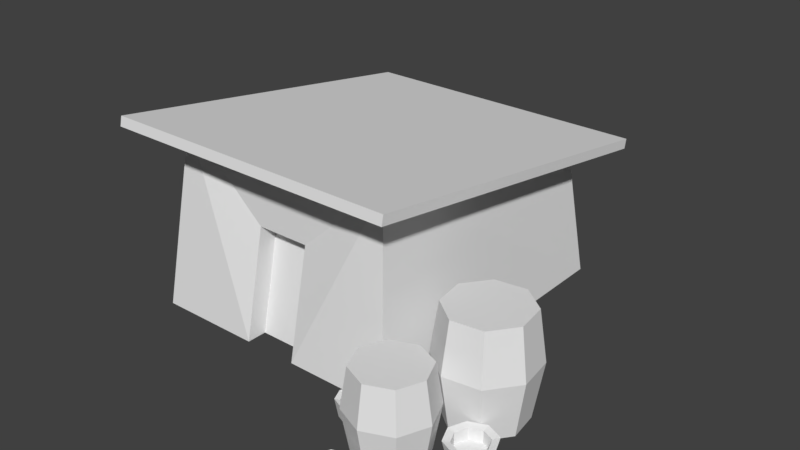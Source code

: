 # Source: CasaFuturista.blend  (saved by Blender 2.77.0; exported with 4.5.12 LTS)
import bpy
from mathutils import Matrix  # noqa: F401  (used for matrix-valued properties, if any)

bpy.ops.wm.read_factory_settings(use_empty=True)
scene = bpy.context.scene
scene.name = 'Scene'

# ---- collections
col_collection_1 = bpy.data.collections.new('Collection 1'); scene.collection.children.link(col_collection_1)

# ---- materials (node trees are filled in below, after node groups)
mat_material = bpy.data.materials.new('Material')
mat_material.alpha_threshold = 0.0
mat_material.use_transparent_shadow = False
mat_material.roughness = 0.5
mat_material.line_color = (0.0, 0.0, 0.0, 1.0)

# ---- material node trees

# ---- world
world_world = bpy.data.worlds.new('World'); scene.world = world_world
world_world.color = (0.05088, 0.05088, 0.05088)
world_world.use_sun_shadow = False
world_world.sun_shadow_jitter_overblur = 0.0
world_world.cycles.sampling_method = 'MANUAL'

# ---- meshes
me_cube = bpy.data.meshes.new('Cube')
me_cube.from_pydata([(-1.801, 2.009, -0.05857), (1.811, 2.009, -0.05857), (1.811, -2.181, -0.05857), (-1.801, -2.181, -0.05857), (-1.546, 1.844, 1.884), (1.556, 1.844, 1.884), (1.556, -1.854, 2.467), (-1.546, -1.854, 2.467), (-2.058, 2.476, 1.799), (2.068, 2.476, 1.799), (-2.058, -2.445, 2.575), (2.068, -2.445, 2.575), (0.3703, -2.181, -0.05857), (-0.3638, -2.181, -0.05857), (-0.3638, -1.862, 1.411), (0.3703, -1.862, 1.411), (0.3703, -1.907, -0.06086), (-0.3638, -1.907, -0.06086), (-0.3638, -1.589, 1.408), (0.3703, -1.589, 1.408), (2.291, -2.149, -0.1351), (2.291, -2.046, 0.4549), (2.605, -2.279, -0.1351), (2.679, -2.206, 0.4549), (2.735, -2.594, -0.1351), (2.839, -2.594, 0.4549), (2.605, -2.908, -0.1351), (2.679, -2.981, 0.4549), (2.291, -3.038, -0.1351), (2.291, -3.142, 0.4549), (1.977, -2.908, -0.1351), (1.903, -2.981, 0.4549), (1.847, -2.594, -0.1351), (1.743, -2.594, 0.4549), (1.977, -2.279, -0.1351), (1.903, -2.206, 0.4549), (2.62, -2.265, 0.9832), (2.291, -2.129, 0.9832), (2.756, -2.594, 0.9832), (2.62, -2.922, 0.9832), (2.291, -3.059, 0.9832), (1.962, -2.922, 0.9832), (1.826, -2.594, 0.9832), (1.962, -2.265, 0.9832), (1.588, -2.224, -0.1152), (1.588, -2.181, 0.1272), (1.716, -2.277, -0.1152), (1.746, -2.247, 0.1272), (1.769, -2.405, -0.1152), (1.811, -2.405, 0.1272), (1.716, -2.533, -0.1152), (1.746, -2.562, 0.1272), (1.588, -2.586, -0.1152), (1.588, -2.628, 0.1272), (1.46, -2.533, -0.1152), (1.43, -2.562, 0.1272), (1.407, -2.405, -0.1152), (1.365, -2.405, 0.1272), (1.46, -2.277, -0.1152), (1.43, -2.247, 0.1272), (1.7, -2.292, 0.1079), (1.588, -2.246, 0.1079), (1.747, -2.405, 0.1079), (1.7, -2.517, 0.1079), (1.588, -2.564, 0.1079), (1.476, -2.517, 0.1079), (1.429, -2.405, 0.1079), (1.476, -2.292, 0.1079), (1.7, -2.292, -0.05491), (1.588, -2.246, -0.05491), (1.747, -2.405, -0.05491), (1.7, -2.517, -0.05491), (1.588, -2.564, -0.05491), (1.476, -2.517, -0.05491), (1.429, -2.405, -0.05491), (1.476, -2.292, -0.05491), (3.025, -1.911, -0.1152), (3.025, -1.851, 0.1272), (3.206, -1.985, -0.1152), (3.248, -1.943, 0.1272), (3.28, -2.166, -0.1152), (3.34, -2.166, 0.1272), (3.206, -2.346, -0.1152), (3.248, -2.388, 0.1272), (3.025, -2.421, -0.1152), (3.025, -2.48, 0.1272), (2.845, -2.346, -0.1152), (2.803, -2.388, 0.1272), (2.77, -2.166, -0.1152), (2.711, -2.166, 0.1272), (2.845, -1.985, -0.1152), (2.803, -1.943, 0.1272), (3.184, -2.007, 0.1079), (3.025, -1.942, 0.1079), (3.249, -2.166, 0.1079), (3.184, -2.324, 0.1079), (3.025, -2.39, 0.1079), (2.867, -2.324, 0.1079), (2.802, -2.166, 0.1079), (2.867, -2.007, 0.1079), (3.184, -2.007, -0.05491), (3.025, -1.942, -0.05491), (3.249, -2.166, -0.05491), (3.184, -2.324, -0.05491), (3.025, -2.39, -0.05491), (2.867, -2.324, -0.05491), (2.802, -2.166, -0.05491), (2.867, -2.007, -0.05491), (2.055, -3.164, -0.1188), (2.055, -3.137, 0.06518), (2.138, -3.198, -0.1188), (2.157, -3.179, 0.06518), (2.172, -3.281, -0.1188), (2.199, -3.281, 0.06518), (2.138, -3.365, -0.1188), (2.157, -3.384, 0.06518), (2.055, -3.399, -0.1188), (2.055, -3.426, 0.06518), (1.971, -3.365, -0.1188), (1.952, -3.384, 0.06518), (1.937, -3.281, -0.1188), (1.91, -3.281, 0.06518), (1.971, -3.198, -0.1188), (1.952, -3.179, 0.06518), (2.127, -3.209, 0.05055), (2.055, -3.178, 0.05055), (2.158, -3.281, 0.05055), (2.127, -3.354, 0.05055), (2.055, -3.385, 0.05055), (1.982, -3.354, 0.05055), (1.951, -3.281, 0.05055), (1.982, -3.209, 0.05055), (2.127, -3.209, -0.07309), (2.055, -3.178, -0.07309), (2.158, -3.281, -0.07309), (2.127, -3.354, -0.07309), (2.055, -3.385, -0.07309), (1.982, -3.354, -0.07309), (1.951, -3.281, -0.07309), (1.982, -3.209, -0.07309), (3.163, -1.528, -0.145), (3.281, -1.559, 0.6073), (2.921, -1.846, -0.145), (2.982, -1.951, 0.6073), (2.524, -1.9, -0.145), (2.493, -2.018, 0.6073), (2.206, -1.658, -0.145), (2.1, -1.72, 0.6073), (2.151, -1.262, -0.145), (2.033, -1.231, 0.6073), (2.394, -0.943, -0.145), (2.332, -0.8377, 0.6073), (2.79, -0.8889, -0.145), (2.821, -0.7709, 0.6073), (3.109, -1.131, -0.145), (3.214, -1.07, 0.6073), (2.933, -1.867, 1.281), (3.186, -1.534, 1.281), (2.518, -1.923, 1.281), (2.185, -1.67, 1.281), (2.128, -1.256, 1.281), (2.381, -0.9224, 1.281), (2.796, -0.8658, 1.281), (3.129, -1.119, 1.281), (-2.058, 2.448, 1.669), (2.068, 2.448, 1.669), (-2.058, -2.473, 2.445), (2.068, -2.473, 2.445)], [], [(8, 10, 11, 9), (0, 4, 5, 1), (1, 5, 6, 2), (2, 6, 7, 3, 13, 14, 15, 12), (4, 0, 3, 7), (16, 19, 18, 17), (12, 15, 19, 16), (14, 13, 17, 18), (15, 14, 18, 19), (20, 21, 23, 22), (22, 23, 25, 24), (24, 25, 27, 26), (26, 27, 29, 28), (28, 29, 31, 30), (30, 31, 33, 32), (29, 27, 39, 40), (32, 33, 35, 34), (34, 35, 21, 20), (36, 37, 43, 42, 41, 40, 39, 38), (35, 33, 42, 43), (25, 23, 36, 38), (31, 29, 40, 41), (21, 35, 43, 37), (23, 21, 37, 36), (27, 25, 38, 39), (33, 31, 41, 42), (44, 45, 47, 46), (46, 47, 49, 48), (48, 49, 51, 50), (50, 51, 53, 52), (52, 53, 55, 54), (54, 55, 57, 56), (53, 51, 63, 64), (56, 57, 59, 58), (58, 59, 45, 44), (61, 67, 75, 69), (59, 57, 66, 67), (49, 47, 60, 62), (55, 53, 64, 65), (45, 59, 67, 61), (47, 45, 61, 60), (51, 49, 62, 63), (57, 55, 65, 66), (68, 69, 75, 74, 73, 72, 71, 70), (66, 65, 73, 74), (64, 63, 71, 72), (62, 60, 68, 70), (67, 66, 74, 75), (65, 64, 72, 73), (63, 62, 70, 71), (60, 61, 69, 68), (76, 77, 79, 78), (78, 79, 81, 80), (80, 81, 83, 82), (82, 83, 85, 84), (84, 85, 87, 86), (86, 87, 89, 88), (85, 83, 95, 96), (88, 89, 91, 90), (90, 91, 77, 76), (93, 99, 107, 101), (91, 89, 98, 99), (81, 79, 92, 94), (87, 85, 96, 97), (77, 91, 99, 93), (79, 77, 93, 92), (83, 81, 94, 95), (89, 87, 97, 98), (100, 101, 107, 106, 105, 104, 103, 102), (98, 97, 105, 106), (96, 95, 103, 104), (94, 92, 100, 102), (99, 98, 106, 107), (97, 96, 104, 105), (95, 94, 102, 103), (92, 93, 101, 100), (108, 109, 111, 110), (110, 111, 113, 112), (112, 113, 115, 114), (114, 115, 117, 116), (116, 117, 119, 118), (118, 119, 121, 120), (117, 115, 127, 128), (120, 121, 123, 122), (122, 123, 109, 108), (125, 131, 139, 133), (123, 121, 130, 131), (113, 111, 124, 126), (119, 117, 128, 129), (109, 123, 131, 125), (111, 109, 125, 124), (115, 113, 126, 127), (121, 119, 129, 130), (132, 133, 139, 138, 137, 136, 135, 134), (130, 129, 137, 138), (128, 127, 135, 136), (126, 124, 132, 134), (131, 130, 138, 139), (129, 128, 136, 137), (127, 126, 134, 135), (124, 125, 133, 132), (140, 141, 143, 142), (142, 143, 145, 144), (144, 145, 147, 146), (146, 147, 149, 148), (148, 149, 151, 150), (150, 151, 153, 152), (149, 147, 159, 160), (152, 153, 155, 154), (154, 155, 141, 140), (156, 157, 163, 162, 161, 160, 159, 158), (155, 153, 162, 163), (145, 143, 156, 158), (151, 149, 160, 161), (141, 155, 163, 157), (143, 141, 157, 156), (147, 145, 158, 159), (153, 151, 161, 162), (164, 165, 167, 166), (11, 167, 165, 9), (9, 165, 164, 8), (10, 166, 167, 11), (8, 164, 166, 10)])
_uv = me_cube.uv_layers.new(name='UVMap')
_uv.uv.foreach_set('vector', [0.3624, 0.3667, 0.3624, 0.7863, 0.01482, 0.7863, 0.01482, 0.3667, 0.3923, 0.7789, 0.4202, 0.5916, 0.7586, 0.5916, 0.7865, 0.7789, 0.4702, 0.07084, 0.6709, 0.119, 0.6775, 0.5643, 0.4005, 0.5643, 0.4284, 0.04536, 0.3966, 0.3116, 0.03948, 0.3117, 0.008499, 0.04536, 0.174, 0.04389, 0.1756, 0.217, 0.2601, 0.2169, 0.2625, 0.04388, 0.6709, 0.119, 0.4702, 0.07084, 0.4005, 0.5643, 0.6775, 0.5643, 0.4988, 0.8077, 0.8239, 0.8077, 0.8239, 0.9665, 0.4988, 0.9665, 0.2248, 0.08262, 0.2248, 0.1578, 0.204, 0.1578, 0.204, 0.08262, 0.204, 0.1578, 0.204, 0.08262, 0.2248, 0.08262, 0.2248, 0.1578, 0.2248, 0.08262, 0.2248, 0.1578, 0.204, 0.1578, 0.204, 0.08262, 0.2646, 0.7999, 0.2596, 0.8947, 0.2014, 0.8947, 0.2085, 0.7999, 0.2085, 0.7999, 0.2014, 0.8947, 0.1411, 0.8947, 0.1509, 0.7999, 0.1509, 0.7999, 0.1411, 0.8947, 0.07755, 0.8947, 0.09182, 0.7999, 0.09182, 0.7999, 0.07755, 0.8947, 0.0197, 0.8947, 0.0197, 0.7999, 0.4812, 0.7999, 0.4812, 0.8947, 0.4276, 0.8947, 0.4244, 0.7999, 0.4244, 0.7999, 0.4276, 0.8947, 0.3717, 0.8947, 0.3724, 0.7999, 0.0197, 0.8947, 0.07755, 0.8947, 0.07649, 0.9807, 0.0197, 0.9807, 0.3724, 0.7999, 0.3717, 0.8947, 0.3162, 0.8947, 0.3192, 0.7999, 0.3192, 0.7999, 0.3162, 0.8947, 0.2596, 0.8947, 0.2646, 0.7999, 0.9825, 0.492, 0.9002, 0.5742, 0.7839, 0.5742, 0.7016, 0.492, 0.7016, 0.3756, 0.7839, 0.2933, 0.9002, 0.2933, 0.9825, 0.3756, 0.3162, 0.8947, 0.3717, 0.8947, 0.3722, 0.9807, 0.3165, 0.9807, 0.1411, 0.8947, 0.2014, 0.8947, 0.2, 0.9807, 0.1391, 0.9807, 0.4276, 0.8947, 0.4812, 0.8947, 0.4812, 0.9807, 0.4266, 0.9807, 0.2596, 0.8947, 0.3162, 0.8947, 0.3165, 0.9807, 0.2591, 0.9807, 0.2014, 0.8947, 0.2596, 0.8947, 0.2591, 0.9807, 0.2, 0.9807, 0.07755, 0.8947, 0.1411, 0.8947, 0.1391, 0.9807, 0.07649, 0.9807, 0.3717, 0.8947, 0.4276, 0.8947, 0.4266, 0.9807, 0.3722, 0.9807, 0.8484, 0.6588, 0.9142, 0.6586, 0.9142, 0.705, 0.8484, 0.7052, 0.8484, 0.7052, 0.9142, 0.705, 0.9142, 0.7531, 0.8484, 0.7532, 0.8484, 0.7532, 0.9142, 0.7531, 0.9142, 0.802, 0.8484, 0.802, 0.8484, 0.802, 0.9142, 0.802, 0.9142, 0.8509, 0.8484, 0.8509, 0.8484, 0.8509, 0.9142, 0.8509, 0.9142, 0.899, 0.8484, 0.8989, 0.8484, 0.8989, 0.9142, 0.899, 0.9142, 0.9454, 0.8484, 0.9452, 0.8291, 0.04098, 0.9154, 0.04047, 0.903, 0.07108, 0.8419, 0.07145, 0.8484, 0.9452, 0.9142, 0.9454, 0.9142, 0.9893, 0.8484, 0.9891, 0.8484, 0.615, 0.9142, 0.6147, 0.9142, 0.6586, 0.8484, 0.6588, 0.919, 0.6603, 0.919, 0.6136, 0.9815, 0.6136, 0.9815, 0.6603, 0.8303, 0.2495, 0.7688, 0.1888, 0.7993, 0.176, 0.8428, 0.2189, 0.9769, 0.1012, 0.9774, 0.1876, 0.9468, 0.1751, 0.9464, 0.114, 0.7683, 0.1024, 0.8291, 0.04098, 0.8419, 0.07145, 0.7989, 0.1149, 0.9167, 0.249, 0.8303, 0.2495, 0.8428, 0.2189, 0.9039, 0.2186, 0.9774, 0.1876, 0.9167, 0.249, 0.9039, 0.2186, 0.9468, 0.1751, 0.9154, 0.04047, 0.9769, 0.1012, 0.9464, 0.114, 0.903, 0.07108, 0.7688, 0.1888, 0.7683, 0.1024, 0.7989, 0.1149, 0.7993, 0.176, 0.901, 0.2116, 0.8456, 0.2116, 0.8064, 0.1724, 0.8064, 0.117, 0.8456, 0.07778, 0.901, 0.07778, 0.9402, 0.117, 0.9402, 0.1724, 0.919, 0.9403, 0.919, 0.8936, 0.9815, 0.8936, 0.9815, 0.9403, 0.919, 0.847, 0.919, 0.8003, 0.9815, 0.8003, 0.9815, 0.847, 0.919, 0.7536, 0.919, 0.7069, 0.9815, 0.7069, 0.9815, 0.7536, 0.919, 0.987, 0.919, 0.9403, 0.9815, 0.9403, 0.9815, 0.987, 0.919, 0.8936, 0.919, 0.847, 0.9815, 0.847, 0.9815, 0.8936, 0.919, 0.8003, 0.919, 0.7536, 0.9815, 0.7536, 0.9815, 0.8003, 0.919, 0.7069, 0.919, 0.6603, 0.9815, 0.6603, 0.9815, 0.7069, 0.8484, 0.6588, 0.9142, 0.6586, 0.9142, 0.705, 0.8484, 0.7052, 0.8484, 0.7052, 0.9142, 0.705, 0.9142, 0.7531, 0.8484, 0.7532, 0.8484, 0.7532, 0.9142, 0.7531, 0.9142, 0.802, 0.8484, 0.802, 0.8484, 0.802, 0.9142, 0.802, 0.9142, 0.8509, 0.8484, 0.8509, 0.8484, 0.8509, 0.9142, 0.8509, 0.9142, 0.899, 0.8484, 0.8989, 0.8484, 0.8989, 0.9142, 0.899, 0.9142, 0.9454, 0.8484, 0.9452, 0.8291, 0.04098, 0.9154, 0.04047, 0.903, 0.07108, 0.8419, 0.07145, 0.8484, 0.9452, 0.9142, 0.9454, 0.9142, 0.9893, 0.8484, 0.9891, 0.8484, 0.615, 0.9142, 0.6147, 0.9142, 0.6586, 0.8484, 0.6588, 0.919, 0.6603, 0.919, 0.6136, 0.9815, 0.6136, 0.9815, 0.6603, 0.8303, 0.2495, 0.7688, 0.1888, 0.7993, 0.176, 0.8428, 0.2189, 0.9769, 0.1012, 0.9774, 0.1876, 0.9468, 0.1751, 0.9464, 0.114, 0.7683, 0.1024, 0.8291, 0.04098, 0.8419, 0.07145, 0.7989, 0.1149, 0.9167, 0.249, 0.8303, 0.2495, 0.8428, 0.2189, 0.9039, 0.2186, 0.9774, 0.1876, 0.9167, 0.249, 0.9039, 0.2186, 0.9468, 0.1751, 0.9154, 0.04047, 0.9769, 0.1012, 0.9464, 0.114, 0.903, 0.07108, 0.7688, 0.1888, 0.7683, 0.1024, 0.7989, 0.1149, 0.7993, 0.176, 0.901, 0.2116, 0.8456, 0.2116, 0.8064, 0.1724, 0.8064, 0.117, 0.8456, 0.07778, 0.901, 0.07778, 0.9402, 0.117, 0.9402, 0.1724, 0.919, 0.9403, 0.919, 0.8936, 0.9815, 0.8936, 0.9815, 0.9403, 0.919, 0.847, 0.919, 0.8003, 0.9815, 0.8003, 0.9815, 0.847, 0.919, 0.7536, 0.919, 0.7069, 0.9815, 0.7069, 0.9815, 0.7536, 0.919, 0.987, 0.919, 0.9403, 0.9815, 0.9403, 0.9815, 0.987, 0.919, 0.8936, 0.919, 0.847, 0.9815, 0.847, 0.9815, 0.8936, 0.919, 0.8003, 0.919, 0.7536, 0.9815, 0.7536, 0.9815, 0.8003, 0.919, 0.7069, 0.919, 0.6603, 0.9815, 0.6603, 0.9815, 0.7069, 0.8484, 0.6588, 0.9142, 0.6586, 0.9142, 0.705, 0.8484, 0.7052, 0.8484, 0.7052, 0.9142, 0.705, 0.9142, 0.7531, 0.8484, 0.7532, 0.8484, 0.7532, 0.9142, 0.7531, 0.9142, 0.802, 0.8484, 0.802, 0.8484, 0.802, 0.9142, 0.802, 0.9142, 0.8509, 0.8484, 0.8509, 0.8484, 0.8509, 0.9142, 0.8509, 0.9142, 0.899, 0.8484, 0.8989, 0.8484, 0.8989, 0.9142, 0.899, 0.9142, 0.9454, 0.8484, 0.9452, 0.8291, 0.04098, 0.9154, 0.04047, 0.903, 0.07108, 0.8419, 0.07145, 0.8484, 0.9452, 0.9142, 0.9454, 0.9142, 0.9893, 0.8484, 0.9891, 0.8484, 0.615, 0.9142, 0.6147, 0.9142, 0.6586, 0.8484, 0.6588, 0.919, 0.6603, 0.919, 0.6136, 0.9815, 0.6136, 0.9815, 0.6603, 0.8303, 0.2495, 0.7688, 0.1888, 0.7993, 0.176, 0.8428, 0.2189, 0.9769, 0.1012, 0.9774, 0.1876, 0.9468, 0.1751, 0.9464, 0.114, 0.7683, 0.1024, 0.8291, 0.04098, 0.8419, 0.07145, 0.7989, 0.1149, 0.9167, 0.249, 0.8303, 0.2495, 0.8428, 0.2189, 0.9039, 0.2186, 0.9774, 0.1876, 0.9167, 0.249, 0.9039, 0.2186, 0.9468, 0.1751, 0.9154, 0.04047, 0.9769, 0.1012, 0.9464, 0.114, 0.903, 0.07108, 0.7688, 0.1888, 0.7683, 0.1024, 0.7989, 0.1149, 0.7993, 0.176, 0.901, 0.2116, 0.8456, 0.2116, 0.8064, 0.1724, 0.8064, 0.117, 0.8456, 0.07778, 0.901, 0.07778, 0.9402, 0.117, 0.9402, 0.1724, 0.919, 0.9403, 0.919, 0.8936, 0.9815, 0.8936, 0.9815, 0.9403, 0.919, 0.847, 0.919, 0.8003, 0.9815, 0.8003, 0.9815, 0.847, 0.919, 0.7536, 0.919, 0.7069, 0.9815, 0.7069, 0.9815, 0.7536, 0.919, 0.987, 0.919, 0.9403, 0.9815, 0.9403, 0.9815, 0.987, 0.919, 0.8936, 0.919, 0.847, 0.9815, 0.847, 0.9815, 0.8936, 0.919, 0.8003, 0.919, 0.7536, 0.9815, 0.7536, 0.9815, 0.8003, 0.919, 0.7069, 0.919, 0.6603, 0.9815, 0.6603, 0.9815, 0.7069, 0.2646, 0.7999, 0.2596, 0.8947, 0.2014, 0.8947, 0.2085, 0.7999, 0.2085, 0.7999, 0.2014, 0.8947, 0.1411, 0.8947, 0.1509, 0.7999, 0.1509, 0.7999, 0.1411, 0.8947, 0.07755, 0.8947, 0.09182, 0.7999, 0.09182, 0.7999, 0.07755, 0.8947, 0.0197, 0.8947, 0.0197, 0.7999, 0.4812, 0.7999, 0.4812, 0.8947, 0.4276, 0.8947, 0.4244, 0.7999, 0.4244, 0.7999, 0.4276, 0.8947, 0.3717, 0.8947, 0.3724, 0.7999, 0.0197, 0.8947, 0.07755, 0.8947, 0.07649, 0.9807, 0.0197, 0.9807, 0.3724, 0.7999, 0.3717, 0.8947, 0.3162, 0.8947, 0.3192, 0.7999, 0.3192, 0.7999, 0.3162, 0.8947, 0.2596, 0.8947, 0.2646, 0.7999, 0.9825, 0.492, 0.9002, 0.5742, 0.7839, 0.5742, 0.7016, 0.492, 0.7016, 0.3756, 0.7839, 0.2933, 0.9002, 0.2933, 0.9825, 0.3756, 0.3162, 0.8947, 0.3717, 0.8947, 0.3722, 0.9807, 0.3165, 0.9807, 0.1411, 0.8947, 0.2014, 0.8947, 0.2, 0.9807, 0.1391, 0.9807, 0.4276, 0.8947, 0.4812, 0.8947, 0.4812, 0.9807, 0.4266, 0.9807, 0.2596, 0.8947, 0.3162, 0.8947, 0.3165, 0.9807, 0.2591, 0.9807, 0.2014, 0.8947, 0.2596, 0.8947, 0.2591, 0.9807, 0.2, 0.9807, 0.07755, 0.8947, 0.1411, 0.8947, 0.1391, 0.9807, 0.07649, 0.9807, 0.3717, 0.8947, 0.4276, 0.8947, 0.4266, 0.9807, 0.3722, 0.9807, 0.3624, 0.3667, 0.01482, 0.3667, 0.01482, 0.7863, 0.3624, 0.7863, 0.01482, 0.7863, 0.01482, 0.7863, 0.01482, 0.3667, 0.01482, 0.3667, 0.01482, 0.3667, 0.01482, 0.3667, 0.3624, 0.3667, 0.3624, 0.3667, 0.3624, 0.7863, 0.3624, 0.7863, 0.01482, 0.7863, 0.01482, 0.7863, 0.3624, 0.3667, 0.3624, 0.3667, 0.3624, 0.7863, 0.3624, 0.7863])
me_cube.materials.append(mat_material)
me_cube.use_remesh_preserve_volume = False
me_cube.use_remesh_preserve_attributes = False
me_cube.use_mirror_vertex_groups = False
me_cube.update()

# ---- objects
ob_cube = bpy.data.objects.new('Cube', me_cube)

# ---- transforms, parenting, visibility, modifiers, constraints
ob_cube.location = (0.0, 0.0, 0.0)
ob_cube.lock_rotations_4d = False
ob_cube.empty_display_type = 'ARROWS'
ob_cube.lineart.crease_threshold = 0.0

# ---- collection membership
col_collection_1.objects.link(ob_cube)

# ---- scene / render settings (as saved in the file)
scene.frame_start = 1; scene.frame_end = 250; scene.frame_set(1)
scene.render.engine = 'BLENDER_EEVEE_NEXT'
scene.render.resolution_percentage = 50
scene.render.dither_intensity = 0.0
scene.cycles.use_denoising = False
scene.cycles.samples = 128
scene.cycles.sampling_pattern = 'TABULATED_SOBOL'
scene.cycles.light_sampling_threshold = 0.0
scene.cycles.use_adaptive_sampling = False
scene.cycles.use_light_tree = False
scene.cycles.blur_glossy = 0.0
scene.cycles.sample_clamp_indirect = 0.0
scene.view_settings.view_transform = 'Standard'
bpy.context.view_layer.update()

# ---- added for rendering (the .blend has no active camera and no usable light): camera, sun
cam_auto = bpy.data.cameras.new('AutoCamera')
cam_auto.lens = 50.0
cam_auto.sensor_width = 36.0
cam_auto.clip_end = 1000.0
ob_auto_camera = bpy.data.objects.new('AutoCamera', cam_auto)
scene.collection.objects.link(ob_auto_camera)
ob_auto_camera.location = (8.45736, -9.85533, 7.46824)
ob_auto_camera.rotation_euler = (1.09748, -7.21219e-08, 0.694738)
scene.camera = ob_auto_camera
light_auto_sun = bpy.data.lights.new('AutoSun', 'SUN')
light_auto_sun.energy = 3.0
light_auto_sun.angle = 0.0523599
ob_auto_sun = bpy.data.objects.new('AutoSun', light_auto_sun)
scene.collection.objects.link(ob_auto_sun)
ob_auto_sun.rotation_euler = (0.872665, 0.174533, 0.523599)
bpy.context.view_layer.update()
